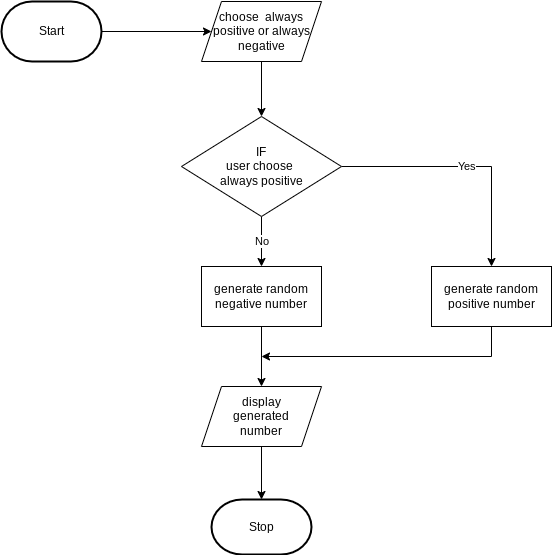

The diagram above was exported from draw.io. Its source (the exported page's mxGraphModel, read from the mxfile embedded in the PNG):
<mxGraphModel dx="654" dy="299" grid="1" gridSize="10" guides="1" tooltips="1" connect="1" arrows="1" fold="1" page="1" pageScale="1" pageWidth="850" pageHeight="1100" math="0" shadow="0">
  <root>
    <mxCell id="0" />
    <mxCell id="1" parent="0" />
    <mxCell id="5" style="edgeStyle=orthogonalEdgeStyle;rounded=0;html=1;entryX=0;entryY=0.5;entryDx=0;entryDy=0;" parent="1" source="6" target="40" edge="1">
      <mxGeometry relative="1" as="geometry">
        <mxPoint x="260" y="55" as="targetPoint" />
      </mxGeometry>
    </mxCell>
    <mxCell id="6" value="Start" style="strokeWidth=2;html=1;shape=mxgraph.flowchart.terminator;whiteSpace=wrap;" parent="1" vertex="1">
      <mxGeometry x="50" y="25" width="100" height="60" as="geometry" />
    </mxCell>
    <mxCell id="7" value="Stop" style="strokeWidth=2;html=1;shape=mxgraph.flowchart.terminator;whiteSpace=wrap;" parent="1" vertex="1">
      <mxGeometry x="260" y="523" width="100" height="55" as="geometry" />
    </mxCell>
    <mxCell id="26" style="edgeStyle=none;html=1;entryX=0.5;entryY=0;entryDx=0;entryDy=0;exitX=0.5;exitY=1;exitDx=0;exitDy=0;" parent="1" source="40" target="14" edge="1">
      <mxGeometry relative="1" as="geometry">
        <mxPoint x="310" y="100" as="sourcePoint" />
      </mxGeometry>
    </mxCell>
    <mxCell id="27" value="No" style="edgeStyle=none;html=1;entryX=0.5;entryY=0;entryDx=0;entryDy=0;" parent="1" source="14" target="45" edge="1">
      <mxGeometry relative="1" as="geometry">
        <mxPoint x="310" y="290" as="targetPoint" />
      </mxGeometry>
    </mxCell>
    <mxCell id="28" value="Yes" style="edgeStyle=orthogonalEdgeStyle;html=1;entryX=0.5;entryY=0;entryDx=0;entryDy=0;rounded=0;" parent="1" source="14" target="43" edge="1">
      <mxGeometry relative="1" as="geometry">
        <mxPoint x="585" y="305" as="targetPoint" />
      </mxGeometry>
    </mxCell>
    <mxCell id="14" value="&lt;font style=&quot;font-size: 12px;&quot;&gt;IF&lt;br&gt;user choose &lt;br&gt;always positive&lt;/font&gt;" style="rhombus;whiteSpace=wrap;html=1;" parent="1" vertex="1">
      <mxGeometry x="230" y="140" width="160" height="100" as="geometry" />
    </mxCell>
    <mxCell id="49" style="edgeStyle=orthogonalEdgeStyle;rounded=0;html=1;entryX=0.5;entryY=0;entryDx=0;entryDy=0;entryPerimeter=0;" edge="1" parent="1" source="35" target="7">
      <mxGeometry relative="1" as="geometry" />
    </mxCell>
    <mxCell id="35" value="display&lt;br&gt;generated&lt;br&gt;number" style="shape=parallelogram;perimeter=parallelogramPerimeter;whiteSpace=wrap;html=1;fixedSize=1;fontSize=12;" parent="1" vertex="1">
      <mxGeometry x="250" y="410" width="120" height="60" as="geometry" />
    </mxCell>
    <mxCell id="40" value="choose&amp;nbsp; always positive or always negative" style="shape=parallelogram;perimeter=parallelogramPerimeter;whiteSpace=wrap;html=1;fixedSize=1;" vertex="1" parent="1">
      <mxGeometry x="250" y="25" width="120" height="60" as="geometry" />
    </mxCell>
    <mxCell id="48" style="edgeStyle=orthogonalEdgeStyle;html=1;rounded=0;" edge="1" parent="1" source="43">
      <mxGeometry relative="1" as="geometry">
        <mxPoint x="310" y="380" as="targetPoint" />
        <Array as="points">
          <mxPoint x="540" y="380" />
        </Array>
      </mxGeometry>
    </mxCell>
    <mxCell id="43" value="generate random positive number" style="rounded=0;whiteSpace=wrap;html=1;" vertex="1" parent="1">
      <mxGeometry x="480" y="290" width="120" height="60" as="geometry" />
    </mxCell>
    <mxCell id="47" style="edgeStyle=none;html=1;entryX=0.5;entryY=0;entryDx=0;entryDy=0;" edge="1" parent="1" source="45" target="35">
      <mxGeometry relative="1" as="geometry" />
    </mxCell>
    <mxCell id="45" value="generate random negative number" style="rounded=0;whiteSpace=wrap;html=1;" vertex="1" parent="1">
      <mxGeometry x="250" y="290" width="120" height="60" as="geometry" />
    </mxCell>
  </root>
</mxGraphModel>